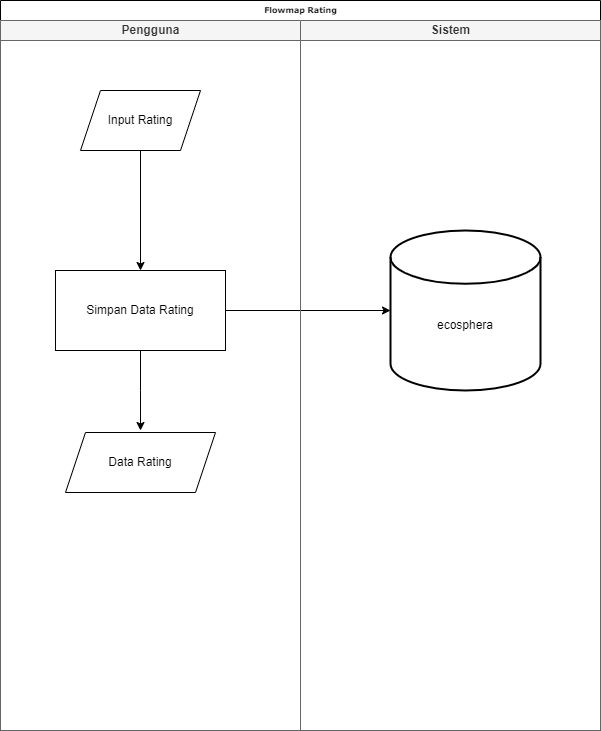

The diagram above was exported from draw.io. Its source (the exported page's mxGraphModel, read from the mxfile embedded in the PNG):
<mxGraphModel dx="794" dy="511" grid="1" gridSize="10" guides="1" tooltips="1" connect="1" arrows="1" fold="1" page="1" pageScale="1" pageWidth="1169" pageHeight="1654" background="none" math="0" shadow="0">
  <root>
    <mxCell id="0" />
    <mxCell id="1" parent="0" />
    <mxCell id="77e6c97f196da883-1" value="Flowmap Rating" style="swimlane;html=1;childLayout=stackLayout;startSize=20;rounded=0;shadow=0;labelBackgroundColor=none;strokeWidth=1;fontFamily=Verdana;fontSize=8;align=center;" parent="1" vertex="1">
      <mxGeometry x="287" y="220" width="600" height="730" as="geometry" />
    </mxCell>
    <mxCell id="77e6c97f196da883-2" value="Pengguna" style="swimlane;html=1;startSize=20;fillColor=#f5f5f5;fontColor=#333333;strokeColor=#666666;" parent="77e6c97f196da883-1" vertex="1">
      <mxGeometry y="20" width="300" height="710" as="geometry" />
    </mxCell>
    <mxCell id="q9mUubXDcyKsX9aDAW96-3" value="Input Rating" style="shape=parallelogram;perimeter=parallelogramPerimeter;whiteSpace=wrap;html=1;fixedSize=1;" parent="77e6c97f196da883-2" vertex="1">
      <mxGeometry x="80" y="70" width="120" height="60" as="geometry" />
    </mxCell>
    <mxCell id="q9mUubXDcyKsX9aDAW96-11" value="" style="edgeStyle=orthogonalEdgeStyle;rounded=0;orthogonalLoop=1;jettySize=auto;html=1;" parent="77e6c97f196da883-2" source="q9mUubXDcyKsX9aDAW96-5" edge="1">
      <mxGeometry relative="1" as="geometry">
        <mxPoint x="140" y="410" as="targetPoint" />
      </mxGeometry>
    </mxCell>
    <mxCell id="q9mUubXDcyKsX9aDAW96-5" value="Simpan Data Rating" style="rounded=0;whiteSpace=wrap;html=1;" parent="77e6c97f196da883-2" vertex="1">
      <mxGeometry x="55" y="250" width="170" height="80" as="geometry" />
    </mxCell>
    <mxCell id="q9mUubXDcyKsX9aDAW96-6" style="edgeStyle=orthogonalEdgeStyle;rounded=0;orthogonalLoop=1;jettySize=auto;html=1;" parent="77e6c97f196da883-2" source="q9mUubXDcyKsX9aDAW96-3" target="q9mUubXDcyKsX9aDAW96-5" edge="1">
      <mxGeometry relative="1" as="geometry" />
    </mxCell>
    <mxCell id="q9mUubXDcyKsX9aDAW96-9" value="Data Rating" style="shape=parallelogram;perimeter=parallelogramPerimeter;whiteSpace=wrap;html=1;fixedSize=1;" parent="77e6c97f196da883-2" vertex="1">
      <mxGeometry x="65" y="412" width="150" height="60" as="geometry" />
    </mxCell>
    <mxCell id="q9mUubXDcyKsX9aDAW96-8" style="edgeStyle=orthogonalEdgeStyle;rounded=0;orthogonalLoop=1;jettySize=auto;html=1;" parent="77e6c97f196da883-1" source="q9mUubXDcyKsX9aDAW96-5" target="q9mUubXDcyKsX9aDAW96-7" edge="1">
      <mxGeometry relative="1" as="geometry" />
    </mxCell>
    <mxCell id="77e6c97f196da883-3" value="Sistem" style="swimlane;html=1;startSize=20;fillColor=#f5f5f5;fontColor=#333333;strokeColor=#666666;" parent="77e6c97f196da883-1" vertex="1">
      <mxGeometry x="300" y="20" width="300" height="710" as="geometry" />
    </mxCell>
    <mxCell id="q9mUubXDcyKsX9aDAW96-7" value="&lt;br&gt;&lt;br&gt;ecosphera" style="strokeWidth=2;html=1;shape=mxgraph.flowchart.database;whiteSpace=wrap;" parent="77e6c97f196da883-3" vertex="1">
      <mxGeometry x="90" y="210" width="150" height="160" as="geometry" />
    </mxCell>
  </root>
</mxGraphModel>